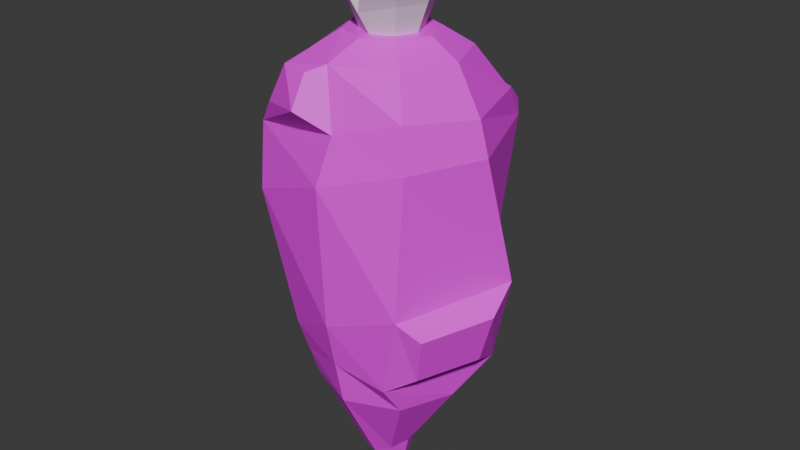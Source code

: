 # Source: Carrot.blend  (saved by Blender 4.3.34; exported with 4.5.12 LTS)
import bpy
from mathutils import Matrix  # noqa: F401  (used for matrix-valued properties, if any)

bpy.ops.wm.read_factory_settings(use_empty=True)
scene = bpy.context.scene
scene.name = 'Scene'

# ---- collections
col_object = bpy.data.collections.new('Object'); scene.collection.children.link(col_object)
col_ref = bpy.data.collections.new('Ref'); scene.collection.children.link(col_ref)

# ---- materials (node trees are filled in below, after node groups)
mat_material = bpy.data.materials.new('Material')
mat_material_001 = bpy.data.materials.new('Material.001')

# ---- material node trees
mat_material.use_nodes = True; mat_material.node_tree.nodes.clear()
_N = mat_material.node_tree.nodes; _L = mat_material.node_tree.links
n0 = _N.new('ShaderNodeBsdfPrincipled'); n0.name = 'Principled BSDF'; n0.location = (10, 300)
n1 = _N.new('ShaderNodeOutputMaterial'); n1.name = 'Material Output'; n1.location = (300, 300)
n2 = _N.new('ShaderNodeTexImage'); n2.name = 'Image Texture'; n2.location = (-280, 275)
_L.new(n0.outputs[0], n1.inputs[0])
_L.new(n2.outputs[0], n0.inputs[0])
n1.is_active_output = True
mat_material_001.use_nodes = True; mat_material_001.node_tree.nodes.clear()
_N = mat_material_001.node_tree.nodes; _L = mat_material_001.node_tree.links
n0 = _N.new('ShaderNodeBsdfPrincipled'); n0.name = 'Principled BSDF'; n0.location = (10, 300)
n1 = _N.new('ShaderNodeOutputMaterial'); n1.name = 'Material Output'; n1.location = (300, 300)
_L.new(n0.outputs[0], n1.inputs[0])
n1.is_active_output = True

# ---- world
world_world = bpy.data.worlds.new('World'); scene.world = world_world
world_world.use_nodes = True; world_world.node_tree.nodes.clear()
_N = world_world.node_tree.nodes; _L = world_world.node_tree.links
n0 = _N.new('ShaderNodeOutputWorld'); n0.name = 'World Output'; n0.location = (300, 300)
n1 = _N.new('ShaderNodeBackground'); n1.name = 'Background'; n1.location = (10, 300)
n1.inputs[0].default_value = (0.05088, 0.05088, 0.05088, 1.0)
_L.new(n1.outputs[0], n0.inputs[0])
n0.is_active_output = True
world_world.color = (0.05088, 0.05088, 0.05088)
world_world.sun_shadow_jitter_overblur = 0.0

# ---- meshes
me_cylinder = bpy.data.meshes.new('Cylinder')
me_cylinder.from_pydata([(-0.006241, 0.1976, -0.1965), (-0.06769, 0.268, 0.1065), (0.1429, 0.1392, -0.1577), (0.222, -0.0008408, 0.1473), (0.1561, -0.177, -0.1344), (-0.1328, -0.1365, -0.2622), (-0.1954, -0.1542, 0.02122), (-0.189, -0.0008408, -0.2622), (-0.2637, -0.01034, -0.008564), (-0.0614, 0.06338, 0.3441), (-0.088, -0.0008408, 0.3441), (0.1395, 0.2122, 0.1473), (0.2394, 0.06661, -0.1221), (-0.0614, -0.06506, 0.3441), (0.002817, -0.09166, 0.3441), (0.1578, -0.1558, 0.1473), (0.002248, -0.1949, -0.1922), (-0.003928, -0.2035, 0.09728), (0.06703, -0.06506, 0.3441), (0.09363, -0.0008408, 0.3441), (0.06703, 0.06338, 0.3441), (0.002817, 0.08998, 0.3441), (-0.1328, 0.1348, -0.2622), (-0.2294, 0.1437, 0.02539), (0.002817, 0.1532, -0.3827), (0.1117, 0.108, -0.3827), (0.1568, -0.0008408, -0.3827), (0.1117, -0.1097, -0.3827), (0.002817, -0.1548, -0.3827), (-0.1061, -0.1097, -0.3827), (-0.1403, -0.0008408, -0.3827), (-0.1061, 0.108, -0.3827), (0.004081, 0.04907, -0.5649), (0.03694, 0.03099, -0.5501), (0.04864, -0.007284, -0.5452), (0.03231, -0.04333, -0.553), (-0.002466, -0.05603, -0.5689), (-0.03533, -0.03795, -0.5837), (-0.04702, 0.0003202, -0.5887), (-0.0307, 0.03636, -0.5809), (0.002817, 0.027, -0.6157), (0.0225, 0.01884, -0.6157), (0.03066, -0.0008408, -0.6157), (0.0225, -0.02053, -0.6157), (0.002817, -0.02868, -0.6157), (-0.01687, -0.02053, -0.6157), (-0.02502, -0.0008408, -0.6157), (-0.01687, 0.01884, -0.6157), (0.002817, 0.008469, -0.6355), (0.0094, 0.005742, -0.6355), (0.01213, -0.0008408, -0.6355), (0.0094, -0.007424, -0.6355), (0.002817, -0.01015, -0.6355), (-0.003766, -0.007424, -0.6355), (-0.006493, -0.0008408, -0.6355), (-0.003766, 0.005742, -0.6355), (-0.02597, 0.2175, 0.2234), (0.1517, 0.1604, 0.2162), (0.2046, -0.004047, 0.2181), (0.1416, -0.1422, 0.2321), (0.01478, -0.1782, 0.1928), (-0.2055, -0.1315, 0.1525), (-0.2501, -0.008778, 0.1413), (-0.2095, 0.1356, 0.1624), (0.002817, 0.1486, 0.3078), (0.1085, 0.1048, 0.3078), (0.1522, -0.0008408, 0.3078), (0.1085, -0.1065, 0.3078), (-0.01757, -0.1502, 0.3078), (-0.1028, -0.1065, 0.3078), (-0.1817, -0.0008408, 0.2733), (-0.1028, 0.1048, 0.3078), (0.002954, 0.05467, 0.3356), (-0.006015, 0.07968, 0.384), (0.04267, 0.03822, 0.3356), (0.06036, 0.05591, 0.4013), (0.05912, -0.001496, 0.3356), (0.08413, -0.001496, 0.4013), (0.04267, -0.04121, 0.3356), (0.06036, -0.0589, 0.4013), (0.002954, -0.05766, 0.3356), (-0.006015, -0.08268, 0.384), (-0.03676, -0.04121, 0.3356), (-0.05445, -0.0589, 0.4013), (-0.05321, -0.001496, 0.3356), (-0.07823, -0.001496, 0.4013), (-0.03676, 0.03822, 0.3356), (-0.05445, 0.05591, 0.4013), (0.09667, 0.07793, 0.5041), (0.1345, -0.01331, 0.5041), (0.09667, -0.1045, 0.5041), (-0.006015, -0.001496, 0.384), (-0.07528, -0.1069, 0.4567), (-0.1208, -0.01981, 0.4469), (-0.0939, 0.07463, 0.4573), (-0.1352, 0.1214, -0.3056), (0.1979, 0.07238, -0.3085), (0.002532, -0.1749, -0.2874), (-0.171, -0.0008408, -0.3056), (0.1273, 0.1236, -0.2702), (-0.1194, -0.1231, -0.3225), (-0.001712, 0.1754, -0.2896), (0.1099, -0.1571, -0.3144), (0.2278, -0.01459, -0.262), (0.2599, -0.01918, -0.1555), (0.2019, -0.159, -0.1655), (0.177, -0.1392, -0.2674), (-0.02555, -0.1225, 0.47), (0.0469, -0.1237, 0.4899), (0.03869, 0.1013, 0.4921), (-0.05508, 0.09623, 0.4688), (0.03907, 0.07693, 0.49), (0.04083, -0.01569, 0.4831), (0.04626, -0.1052, 0.4902), (-0.05108, 0.07537, 0.4678), (-0.03575, -0.01764, 0.466), (-0.02768, -0.1062, 0.4699), (-0.006015, 0.03909, 0.384), (-0.006015, -0.04209, 0.384), (-0.04276, -0.216, 0.2343), (-0.151, -0.1643, 0.2126), (-0.043, -0.1806, 0.2954), (-0.1044, -0.1664, 0.2953), (0.0187, 0.2365, 0.2119), (0.1335, 0.1912, 0.2081), (0.1271, 0.2267, 0.172), (-0.004737, 0.2686, 0.1515), (-0.1346, 0.08662, -0.3653), (-0.1557, 0.03213, -0.3653), (-0.1739, 0.02277, -0.3409), (-0.1472, 0.1039, -0.337), (0.002954, -0.05766, 0.3356), (-0.006015, -0.08268, 0.384)], [(132, 131)], [(0, 1, 11, 2), (2, 11, 3, 12), (12, 3, 15, 4), (4, 15, 17, 16), (16, 17, 6, 5), (5, 6, 8, 7), (7, 8, 23, 22), (22, 23, 1, 0), (10, 19, 20, 9), (9, 20, 21), (10, 13, 18, 19), (13, 14, 18), (70, 10, 9, 71), (65, 20, 19, 66), (67, 18, 14, 68), (69, 13, 10, 70), (71, 9, 21, 64), (64, 21, 20, 65), (66, 19, 18, 67), (68, 14, 13, 69), (98, 95, 130, 129), (96, 26, 25, 99), (100, 29, 28, 97), (101, 24, 31, 95), (99, 25, 24, 101), (102, 27, 26, 96), (98, 30, 29, 100), (97, 28, 27, 102), (26, 34, 33, 25), (31, 39, 38, 30), (29, 37, 36, 28), (27, 35, 34, 26), (25, 33, 32, 24), (24, 32, 39, 31), (30, 38, 37, 29), (28, 36, 35, 27), (39, 47, 46, 38), (34, 42, 41, 33), (36, 44, 43, 35), (38, 46, 45, 37), (37, 45, 44, 36), (35, 43, 42, 34), (33, 41, 40, 32), (32, 40, 47, 39), (43, 51, 50, 42), (40, 48, 55, 47), (46, 54, 53, 45), (44, 52, 51, 43), (42, 50, 49, 41), (47, 55, 54, 46), (45, 53, 52, 44), (41, 49, 48, 40), (49, 55, 48), (52, 53, 51), (51, 53, 54, 50), (50, 54, 55, 49), (6, 61, 62, 8), (56, 57, 124, 123), (15, 59, 60, 17), (8, 62, 63, 23), (11, 57, 58, 3), (17, 60, 61, 6), (23, 63, 56, 1), (3, 58, 59, 15), (63, 71, 64, 56), (61, 69, 70, 62), (59, 67, 68, 60), (57, 65, 66, 58), (62, 70, 71, 63), (61, 60, 119, 120), (58, 66, 67, 59), (56, 64, 65, 57), (72, 73, 75, 74), (74, 75, 77, 76), (76, 77, 79, 78), (78, 79, 81, 80), (80, 81, 83, 82), (82, 83, 85, 84), (84, 85, 87, 86), (86, 87, 73, 72), (79, 77, 89, 90), (85, 83, 92, 93), (75, 73, 109, 88), (81, 79, 90, 108), (87, 85, 93, 94), (77, 75, 88, 89), (83, 81, 107, 92), (73, 87, 94, 110), (116, 92, 107), (115, 93, 92, 116), (111, 112, 89, 88), (109, 111, 88), (16, 97, 102, 4), (7, 98, 100, 5), (102, 96, 103, 106), (2, 99, 101, 0), (0, 101, 95, 22), (5, 100, 97, 16), (12, 96, 99, 2), (22, 95, 98, 7), (105, 106, 103, 104), (12, 4, 105, 104), (96, 12, 104, 103), (4, 102, 106, 105), (89, 112, 113, 90), (110, 94, 114), (90, 113, 108), (94, 93, 115, 114), (73, 110, 114, 117), (73, 117, 111, 109), (117, 91, 112, 111), (113, 112, 91, 118), (81, 108, 113, 118), (107, 81, 118, 116), (116, 118, 91, 115), (117, 114, 115, 91), (119, 121, 122, 120), (69, 61, 120, 122), (68, 69, 122, 121), (60, 68, 121, 119), (126, 123, 124, 125), (57, 11, 125, 124), (11, 1, 126, 125), (1, 56, 123, 126), (130, 127, 128, 129), (95, 31, 127, 130), (31, 30, 128, 127), (30, 98, 129, 128)])
me_cylinder.polygons.foreach_set('material_index', [0, 0, 0, 0, 0, 0, 0, 0, 0, 0, 0, 0, 0, 0, 0, 0, 0, 0, 0, 0, 0, 0, 0, 0, 0, 0, 0, 0, 0, 0, 0, 0, 0, 0, 0, 0, 0, 0, 0, 0, 0, 0, 0, 0, 0, 0, 0, 0, 0, 0, 0, 0, 0, 0, 0, 0, 0, 0, 0, 0, 0, 0, 0, 0, 0, 0, 0, 0, 0, 0, 0, 0, 1, 1, 1, 1, 1, 1, 1, 1, 1, 1, 1, 1, 1, 1, 1, 1, 1, 1, 1, 1, 0, 0, 0, 0, 0, 0, 0, 0, 0, 0, 0, 0, 1, 1, 1, 1, 1, 1, 1, 1, 1, 1, 1, 1, 0, 0, 0, 0, 0, 0, 0, 0, 0, 0, 0, 0])
_uv = me_cylinder.uv_layers.new(name='UVMap')
_uv.uv.foreach_set('vector', [0.6034, 0.5663, 0.5705, 0.6037, 0.5155, 0.5552, 0.5484, 0.5178, 0.5484, 0.5178, 0.5155, 0.5552, 0.4773, 0.5216, 0.5103, 0.4842, 0.5103, 0.4842, 0.4773, 0.5216, 0.4117, 0.4638, 0.4444, 0.4261, 0.4444, 0.4261, 0.4117, 0.4638, 0.3998, 0.4533, 0.4328, 0.4159, 0.4328, 0.4159, 0.3998, 0.4533, 0.3798, 0.4356, 0.4128, 0.3982, 0.4128, 0.3982, 0.3798, 0.4356, 0.358, 0.4164, 0.3909, 0.379, 0.3909, 0.379, 0.358, 0.4164, 0.3268, 0.3898, 0.3598, 0.3524, 0.3598, 0.3524, 0.3268, 0.3898, 0.2864, 0.3534, 0.3194, 0.3159, 0.2469, 0.5109, 0.1784, 0.4485, 0.2105, 0.4334, 0.2535, 0.473, 0.2535, 0.473, 0.2105, 0.4334, 0.2205, 0.4282, 0.2469, 0.5109, 0.2148, 0.5259, 0.1664, 0.4818, 0.1784, 0.4485, 0.2148, 0.5259, 0.1814, 0.5139, 0.1664, 0.4818, 0.3033, 0.4784, 0.292, 0.4912, 0.2535, 0.473, 0.2721, 0.4518, 0.4608, 0.6172, 0.4495, 0.63, 0.4114, 0.5964, 0.4227, 0.5836, 0.3573, 0.526, 0.3468, 0.5395, 0.3339, 0.5281, 0.3452, 0.5153, 0.3252, 0.4977, 0.3139, 0.5105, 0.292, 0.4912, 0.3033, 0.4784, 0.2721, 0.4518, 0.2535, 0.473, 0.2205, 0.4282, 0.2318, 0.4154, 0.5158, 0.6657, 0.5045, 0.6785, 0.4495, 0.63, 0.4608, 0.6172, 0.4227, 0.5836, 0.4114, 0.5964, 0.3468, 0.5395, 0.3573, 0.526, 0.3452, 0.5153, 0.3339, 0.5281, 0.3139, 0.5105, 0.3252, 0.4977, 0.4577, 0.3032, 0.4265, 0.2766, 0.4388, 0.2782, 0.4539, 0.2916, 0.5771, 0.4084, 0.5936, 0.3897, 0.6317, 0.4233, 0.6152, 0.442, 0.4796, 0.3225, 0.4961, 0.3037, 0.5161, 0.3214, 0.4996, 0.3401, 0.3862, 0.2402, 0.4027, 0.2214, 0.443, 0.2579, 0.4265, 0.2766, 0.6152, 0.442, 0.6317, 0.4233, 0.6867, 0.4718, 0.6702, 0.4905, 0.5107, 0.3499, 0.527, 0.331, 0.5936, 0.3897, 0.5771, 0.4084, 0.4577, 0.3032, 0.4742, 0.2845, 0.4961, 0.3037, 0.4796, 0.3225, 0.4996, 0.3401, 0.5161, 0.3214, 0.527, 0.331, 0.5107, 0.3499, 0.5936, 0.3897, 0.6098, 0.3713, 0.6479, 0.4049, 0.6317, 0.4233, 0.443, 0.2579, 0.4592, 0.2395, 0.4904, 0.2661, 0.4742, 0.2845, 0.4961, 0.3037, 0.5123, 0.2854, 0.5323, 0.303, 0.5161, 0.3214, 0.527, 0.331, 0.5429, 0.3123, 0.6098, 0.3713, 0.5936, 0.3897, 0.6317, 0.4233, 0.6479, 0.4049, 0.7029, 0.4534, 0.6867, 0.4718, 0.4027, 0.2214, 0.4189, 0.2031, 0.4592, 0.2395, 0.443, 0.2579, 0.4742, 0.2845, 0.4904, 0.2661, 0.5123, 0.2854, 0.4961, 0.3037, 0.5161, 0.3214, 0.5323, 0.303, 0.5429, 0.3123, 0.527, 0.331, 0.4592, 0.2395, 0.4705, 0.2268, 0.5017, 0.2534, 0.4904, 0.2661, 0.6098, 0.3713, 0.621, 0.3585, 0.6591, 0.3921, 0.6479, 0.4049, 0.5323, 0.303, 0.5435, 0.2903, 0.5539, 0.2994, 0.5429, 0.3123, 0.4904, 0.2661, 0.5017, 0.2534, 0.5235, 0.2726, 0.5123, 0.2854, 0.5123, 0.2854, 0.5235, 0.2726, 0.5435, 0.2903, 0.5323, 0.303, 0.5429, 0.3123, 0.5539, 0.2994, 0.621, 0.3585, 0.6098, 0.3713, 0.6479, 0.4049, 0.6591, 0.3921, 0.7142, 0.4406, 0.7029, 0.4534, 0.4189, 0.2031, 0.4301, 0.1903, 0.4705, 0.2268, 0.4592, 0.2395, 0.5539, 0.2994, 0.5663, 0.2847, 0.6338, 0.3441, 0.621, 0.3585, 0.4301, 0.1903, 0.4428, 0.1759, 0.4832, 0.2123, 0.4705, 0.2268, 0.5017, 0.2534, 0.5144, 0.2389, 0.5362, 0.2581, 0.5235, 0.2726, 0.5435, 0.2903, 0.5563, 0.2758, 0.5663, 0.2847, 0.5539, 0.2994, 0.621, 0.3585, 0.6338, 0.3441, 0.6719, 0.3777, 0.6591, 0.3921, 0.4705, 0.2268, 0.4832, 0.2123, 0.5144, 0.2389, 0.5017, 0.2534, 0.5235, 0.2726, 0.5362, 0.2581, 0.5563, 0.2758, 0.5435, 0.2903, 0.6591, 0.3921, 0.6719, 0.3777, 0.7269, 0.4262, 0.7142, 0.4406, 0.4603, 0.1651, 0.4832, 0.2123, 0.4428, 0.1759, 0.497, 0.1627, 0.498, 0.1779, 0.4856, 0.1526, 0.4856, 0.1526, 0.498, 0.1779, 0.488, 0.1894, 0.4703, 0.1536, 0.4703, 0.1536, 0.488, 0.1894, 0.4832, 0.2123, 0.4603, 0.1651, 0.3798, 0.4356, 0.3478, 0.472, 0.3259, 0.4528, 0.358, 0.4164, 0.5384, 0.64, 0.4834, 0.5916, 0.505, 0.5908, 0.539, 0.6207, 0.4117, 0.4638, 0.3802, 0.5006, 0.3678, 0.4897, 0.3998, 0.4533, 0.358, 0.4164, 0.3259, 0.4528, 0.2947, 0.4262, 0.3268, 0.3898, 0.5155, 0.5552, 0.4834, 0.5916, 0.4453, 0.558, 0.4773, 0.5216, 0.3998, 0.4533, 0.3678, 0.4897, 0.3478, 0.472, 0.3798, 0.4356, 0.3268, 0.3898, 0.2947, 0.4262, 0.2544, 0.3897, 0.2864, 0.3534, 0.4773, 0.5216, 0.4453, 0.558, 0.3802, 0.5006, 0.4117, 0.4638, 0.2947, 0.4262, 0.2721, 0.4518, 0.2318, 0.4154, 0.2544, 0.3897, 0.3478, 0.472, 0.3252, 0.4977, 0.3033, 0.4784, 0.3259, 0.4528, 0.3802, 0.5006, 0.3573, 0.526, 0.3452, 0.5153, 0.3678, 0.4897, 0.4834, 0.5916, 0.4608, 0.6172, 0.4227, 0.5836, 0.4453, 0.558, 0.3259, 0.4528, 0.3033, 0.4784, 0.2721, 0.4518, 0.2947, 0.4262, 0.3478, 0.472, 0.3678, 0.4897, 0.3586, 0.4953, 0.3446, 0.4829, 0.4453, 0.558, 0.4227, 0.5836, 0.3573, 0.526, 0.3802, 0.5006, 0.5384, 0.64, 0.5158, 0.6657, 0.4608, 0.6172, 0.4834, 0.5916, 0.8901, 0.8753, 0.856, 0.9121, 0.8398, 0.8618, 0.8716, 0.841, 0.8716, 0.841, 0.8398, 0.8618, 0.8321, 0.8523, 0.8536, 0.8165, 0.8536, 0.8165, 0.8321, 0.8523, 0.8199, 0.8488, 0.8217, 0.7999, 0.8217, 0.7999, 0.8199, 0.8488, 0.7737, 0.8653, 0.7793, 0.8097, 0.7793, 0.8097, 0.7737, 0.8653, 0.7333, 0.8476, 0.7362, 0.8043, 0.7362, 0.8043, 0.7333, 0.8476, 0.7158, 0.8495, 0.6995, 0.8036, 0.6995, 0.8036, 0.7158, 0.8495, 0.7024, 0.8606, 0.6612, 0.8195, 0.6612, 0.8195, 0.7024, 0.8606, 0.6734, 0.9041, 0.6257, 0.8574, 0.8199, 0.8488, 0.8321, 0.8523, 0.8254, 0.8646, 0.8238, 0.8643, 0.7158, 0.8495, 0.7333, 0.8476, 0.7278, 0.8616, 0.7219, 0.8608, 0.8398, 0.8618, 0.856, 0.9121, 0.8279, 0.8671, 0.8271, 0.8658, 0.7737, 0.8653, 0.8199, 0.8488, 0.8238, 0.8643, 0.8228, 0.8643, 0.7024, 0.8606, 0.7158, 0.8495, 0.7219, 0.8608, 0.7156, 0.8651, 0.8321, 0.8523, 0.8398, 0.8618, 0.8271, 0.8658, 0.8254, 0.8646, 0.7333, 0.8476, 0.7737, 0.8653, 0.7304, 0.8625, 0.7278, 0.8616, 0.6734, 0.9041, 0.7024, 0.8606, 0.7156, 0.8651, 0.714, 0.8678, 0.7301, 0.8635, 0.7278, 0.8616, 0.7304, 0.8625, 0.725, 0.8693, 0.7219, 0.8608, 0.7278, 0.8616, 0.7301, 0.8635, 0.8272, 0.8674, 0.8241, 0.8671, 0.8254, 0.8646, 0.8271, 0.8658, 0.8279, 0.8671, 0.8272, 0.8674, 0.8271, 0.8658, 0.4328, 0.4159, 0.4996, 0.3401, 0.5107, 0.3499, 0.4444, 0.4261, 0.3909, 0.379, 0.4577, 0.3032, 0.4796, 0.3225, 0.4128, 0.3982, 0.5107, 0.3499, 0.5771, 0.4084, 0.5282, 0.4114, 0.5071, 0.3928, 0.5484, 0.5178, 0.6152, 0.442, 0.6702, 0.4905, 0.6034, 0.5663, 0.3194, 0.3159, 0.3862, 0.2402, 0.4265, 0.2766, 0.3598, 0.3524, 0.4128, 0.3982, 0.4796, 0.3225, 0.4996, 0.3401, 0.4328, 0.4159, 0.5103, 0.4842, 0.5771, 0.4084, 0.6152, 0.442, 0.5484, 0.5178, 0.3598, 0.3524, 0.4265, 0.2766, 0.4577, 0.3032, 0.3909, 0.379, 0.4931, 0.4087, 0.5071, 0.3928, 0.5282, 0.4114, 0.5142, 0.4273, 0.5103, 0.4842, 0.4444, 0.4261, 0.4931, 0.4087, 0.5142, 0.4273, 0.5771, 0.4084, 0.5103, 0.4842, 0.5142, 0.4273, 0.5282, 0.4114, 0.4444, 0.4261, 0.5107, 0.3499, 0.5071, 0.3928, 0.4931, 0.4087, 0.8254, 0.8646, 0.8241, 0.8671, 0.8228, 0.8648, 0.8238, 0.8643, 0.714, 0.8678, 0.7156, 0.8651, 0.7156, 0.8689, 0.8238, 0.8643, 0.8228, 0.8648, 0.8228, 0.8643, 0.7156, 0.8651, 0.7219, 0.8608, 0.725, 0.8693, 0.7156, 0.8689, 0.6734, 0.9041, 0.714, 0.8678, 0.7156, 0.8689, 0.7037, 0.9312, 0.856, 0.9121, 0.8272, 0.927, 0.8272, 0.8674, 0.8279, 0.8671, 0.8272, 0.927, 0.7993, 0.9142, 0.8241, 0.8671, 0.8272, 0.8674, 0.8228, 0.8648, 0.8241, 0.8671, 0.7993, 0.9142, 0.7739, 0.8933, 0.7737, 0.8653, 0.8228, 0.8643, 0.8228, 0.8648, 0.7739, 0.8933, 0.7304, 0.8625, 0.7737, 0.8653, 0.7736, 0.8995, 0.7301, 0.8635, 0.7301, 0.8635, 0.7736, 0.8995, 0.7397, 0.9213, 0.725, 0.8693, 0.7037, 0.9312, 0.7156, 0.8689, 0.725, 0.8693, 0.7397, 0.9213, 0.3586, 0.4953, 0.3486, 0.5067, 0.3346, 0.4943, 0.3446, 0.4829, 0.3252, 0.4977, 0.3478, 0.472, 0.3446, 0.4829, 0.3346, 0.4943, 0.3452, 0.5153, 0.3252, 0.4977, 0.3346, 0.4943, 0.3486, 0.5067, 0.3678, 0.4897, 0.3452, 0.5153, 0.3486, 0.5067, 0.3586, 0.4953, 0.5516, 0.6064, 0.539, 0.6207, 0.505, 0.5908, 0.5176, 0.5764, 0.4834, 0.5916, 0.5155, 0.5552, 0.5176, 0.5764, 0.505, 0.5908, 0.5155, 0.5552, 0.5705, 0.6037, 0.5516, 0.6064, 0.5176, 0.5764, 0.5705, 0.6037, 0.5384, 0.64, 0.539, 0.6207, 0.5516, 0.6064, 0.4388, 0.2782, 0.4446, 0.2716, 0.4598, 0.285, 0.4539, 0.2916, 0.4265, 0.2766, 0.443, 0.2579, 0.4446, 0.2716, 0.4388, 0.2782, 0.443, 0.2579, 0.4742, 0.2845, 0.4598, 0.285, 0.4446, 0.2716, 0.4742, 0.2845, 0.4577, 0.3032, 0.4539, 0.2916, 0.4598, 0.285])
me_cylinder.materials.append(mat_material)
me_cylinder.materials.append(mat_material_001)
me_cylinder.update()

# ---- objects
ob_carrot = bpy.data.objects.new('Carrot', me_cylinder)
ob_ref = bpy.data.objects.new('Ref', None)
ob_refreal = bpy.data.objects.new('RefReal', None)

# ---- transforms, parenting, visibility, modifiers, constraints
ob_carrot.location = (-0.009469, 0.002827, 0.2214)
ob_carrot.lock_rotation = (True, True, True)
ob_carrot.lock_scale = (True, True, True)
ob_ref.location = (0.0, 4.16, 2.123)
ob_ref.rotation_euler = (1.571, -0.0, -0.0)
ob_ref.empty_display_type = 'IMAGE'
ob_ref.empty_display_size = 5.0
ob_refreal.location = (4.565, 3.795, 3.317)
ob_refreal.rotation_euler = (1.571, -0.0, -0.0)
ob_refreal.scale = (0.6978, 0.6978, 0.6978)
ob_refreal.empty_display_type = 'IMAGE'
ob_refreal.empty_display_size = 5.0

# ---- collection membership
col_object.objects.link(ob_carrot)
col_ref.objects.link(ob_ref)
col_ref.objects.link(ob_refreal)

# ---- scene / render settings (as saved in the file)
scene.frame_start = 1; scene.frame_end = 250; scene.frame_set(0)
scene.render.engine = 'BLENDER_EEVEE_NEXT'
bpy.context.view_layer.update()

# ---- added for rendering (the .blend has no active camera and no usable light): camera, sun
cam_auto = bpy.data.cameras.new('AutoCamera')
cam_auto.lens = 50.0
cam_auto.sensor_width = 36.0
cam_auto.clip_end = 1000.0
ob_auto_camera = bpy.data.objects.new('AutoCamera', cam_auto)
scene.collection.objects.link(ob_auto_camera)
ob_auto_camera.location = (1.23262, -1.46366, 1.15094)
ob_auto_camera.rotation_euler = (1.09748, -7.21219e-08, 0.694738)
scene.camera = ob_auto_camera
light_auto_sun = bpy.data.lights.new('AutoSun', 'SUN')
light_auto_sun.energy = 3.0
light_auto_sun.angle = 0.0523599
ob_auto_sun = bpy.data.objects.new('AutoSun', light_auto_sun)
scene.collection.objects.link(ob_auto_sun)
ob_auto_sun.rotation_euler = (0.872665, 0.174533, 0.523599)
bpy.context.view_layer.update()
